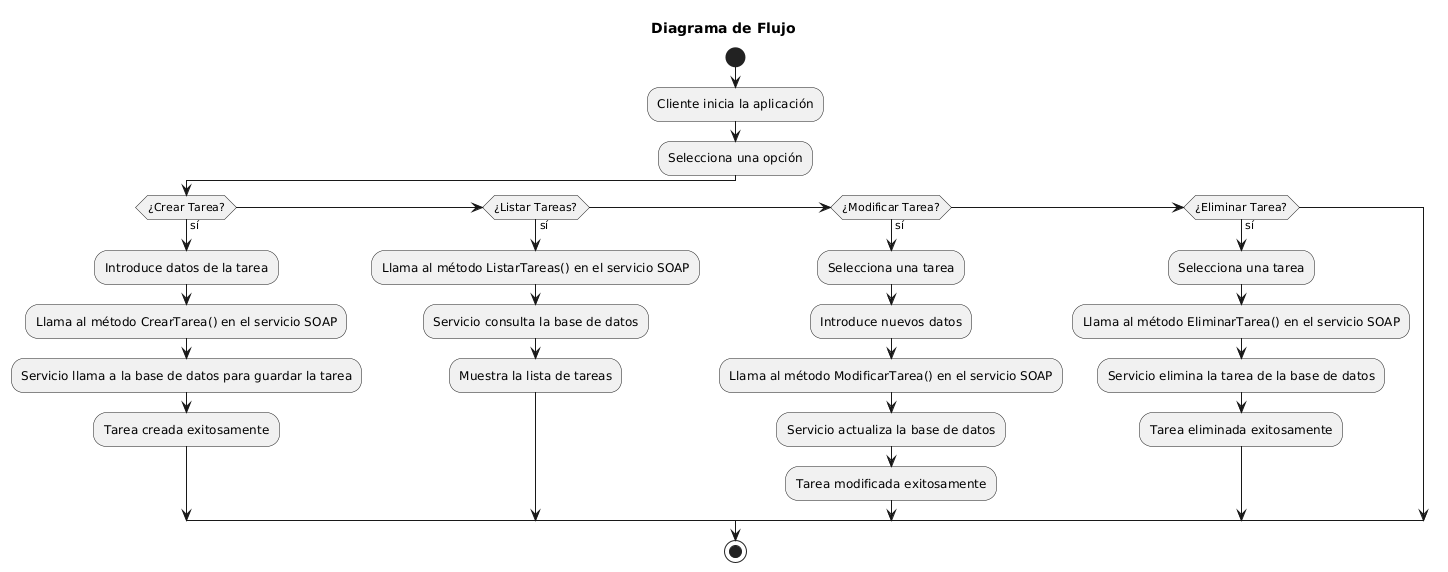

The diagram above was rendered by PlantUML. Its source (embedded in the PNG):
@startuml
Title Diagrama de Flujo
start
:Cliente inicia la aplicación;
:Selecciona una opción;
if (¿Crear Tarea?) then (sí)
    :Introduce datos de la tarea;
    :Llama al método CrearTarea() en el servicio SOAP;
    :Servicio llama a la base de datos para guardar la tarea;
    :Tarea creada exitosamente;
elseif (¿Listar Tareas?) then (sí)
    :Llama al método ListarTareas() en el servicio SOAP;
    :Servicio consulta la base de datos;
    :Muestra la lista de tareas;
elseif (¿Modificar Tarea?) then (sí)
    :Selecciona una tarea;
    :Introduce nuevos datos;
    :Llama al método ModificarTarea() en el servicio SOAP;
    :Servicio actualiza la base de datos;
    :Tarea modificada exitosamente;
elseif (¿Eliminar Tarea?) then (sí)
    :Selecciona una tarea;
    :Llama al método EliminarTarea() en el servicio SOAP;
    :Servicio elimina la tarea de la base de datos;
    :Tarea eliminada exitosamente;
endif
stop
@enduml